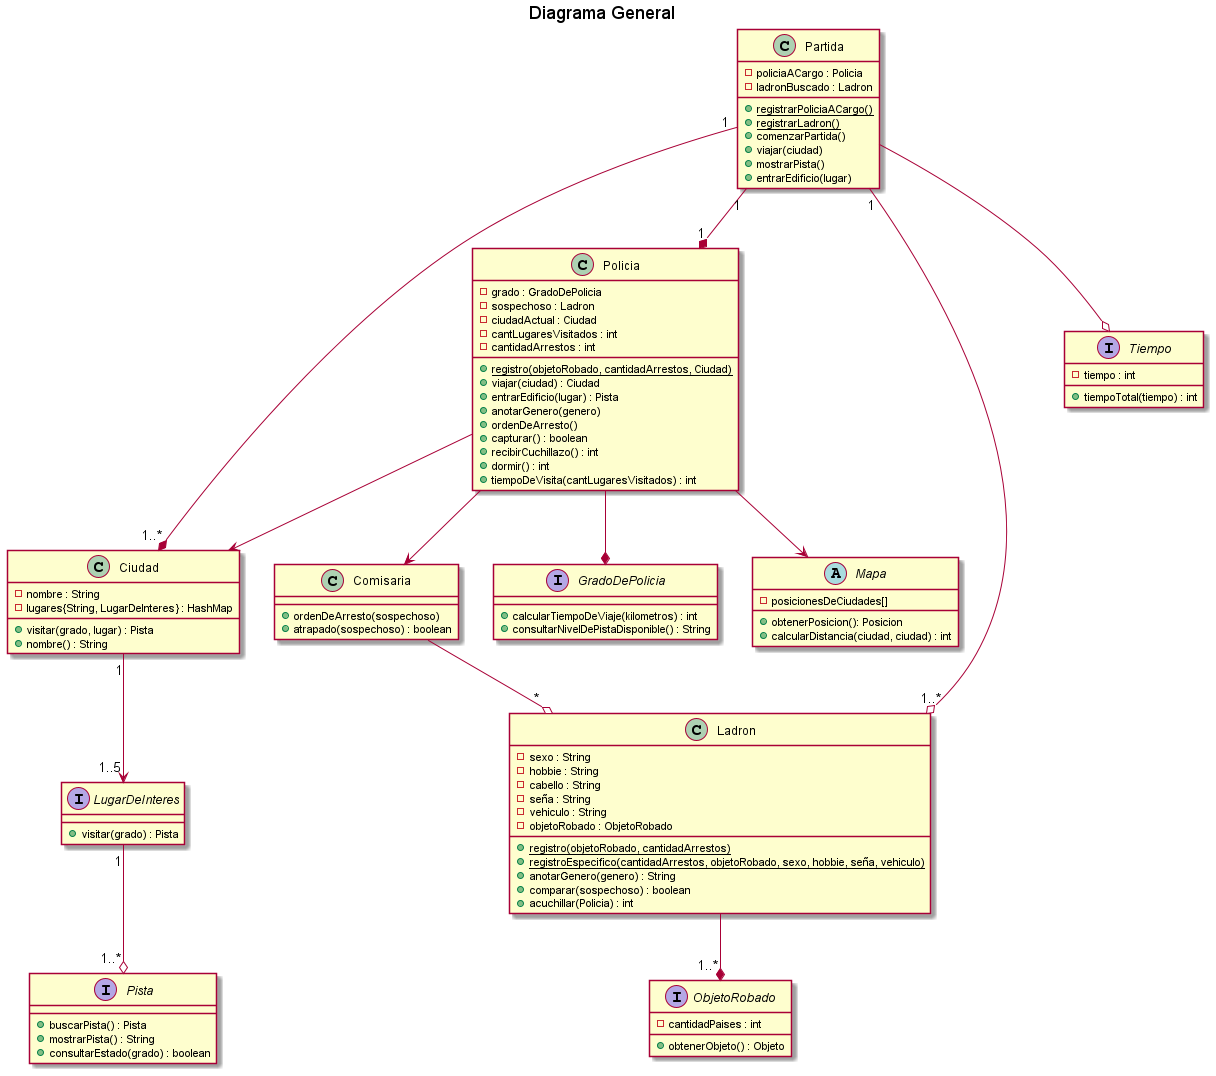

The diagram above was rendered by PlantUML. Its source (embedded in the PNG):
@startuml 
title Diagrama General


class Ciudad{
    - nombre : String
    - lugares{String, LugarDeInteres} : HashMap
    + visitar(grado, lugar) : Pista
    + nombre() : String

}
class Partida{
    - policiaACargo : Policia
    - ladronBuscado : Ladron
    + {static} registrarPoliciaACargo()
    + {static} registrarLadron()
    + comenzarPartida()
    + viajar(ciudad)
    + mostrarPista()
    + entrarEdificio(lugar)
}

class Comisaria{
    + ordenDeArresto(sospechoso)
    + atrapado(sospechoso) : boolean
}
class Ladron{
    - sexo : String
    - hobbie : String
    - cabello : String
    - seña : String
    - vehiculo : String
    - objetoRobado : ObjetoRobado
    + {static} registro(objetoRobado, cantidadArrestos)
    + {static} registroEspecifico(cantidadArrestos, objetoRobado, sexo, hobbie, seña, vehiculo)
    + anotarGenero(genero) : String
    + comparar(sospechoso) : boolean
    + acuchillar(Policia) : int
}

class Policia{
    - grado : GradoDePolicia
    - sospechoso : Ladron
    - ciudadActual : Ciudad
    - cantLugaresVisitados : int
    - cantidadArrestos : int
    + {static} registro(objetoRobado, cantidadArrestos, Ciudad)
    + viajar(ciudad) : Ciudad
    + entrarEdificio(lugar) : Pista
    + anotarGenero(genero)
    + ordenDeArresto()
    + capturar() : boolean
    + recibirCuchillazo() : int
    + dormir() : int
    + tiempoDeVisita(cantLugaresVisitados) : int
}

abstract Mapa{
    - posicionesDeCiudades[]
    + obtenerPosicion(): Posicion
    + calcularDistancia(ciudad, ciudad) : int
}

interface GradoDePolicia{
    + calcularTiempoDeViaje(kilometros) : int
    + consultarNivelDePistaDisponible() : String
}

interface LugarDeInteres{
    + visitar(grado) : Pista
}

interface Pista{
    + buscarPista() : Pista
    + mostrarPista() : String
    + consultarEstado(grado) : boolean
}

interface ObjetoRobado{
    - cantidadPaises : int
	+ obtenerObjeto() : Objeto
}

interface Tiempo{
    - tiempo : int
    + tiempoTotal(tiempo) : int
}


Partida "1" --o "1..*" Ladron
Partida"1" --* "1"Policia
Partida --o Tiempo
Policia --* GradoDePolicia
Policia --> Comisaria
Policia --> Mapa
Partida "1" --* "1..*" Ciudad
Policia --> Ciudad
Ciudad "1" --> "1..5"LugarDeInteres
LugarDeInteres "1" --o "1..*" Pista
Ladron --* "1..*" ObjetoRobado
Comisaria --o "*" Ladron

@enduml